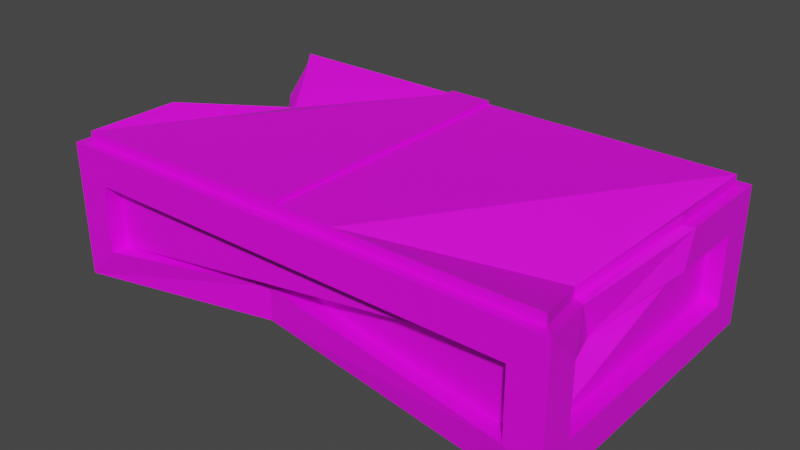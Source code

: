 # Source: Damaged_Box_2.blend  (saved by Blender 3.6.13; exported with 4.5.12 LTS)
import bpy
from mathutils import Matrix  # noqa: F401  (used for matrix-valued properties, if any)

bpy.ops.wm.read_factory_settings(use_empty=True)
scene = bpy.context.scene
scene.name = 'Scene'

# ---- collections
col_collection = bpy.data.collections.new('Collection'); scene.collection.children.link(col_collection)

# ---- images (referenced by path relative to the original .blend; pixels are not part of the script)
import os
ASSET_DIR = os.environ.get("B2B_ASSET_DIR", "")  # directory of the original .blend (textures are referenced by path, not embedded)
HERE = os.path.dirname(os.path.abspath(__file__))  # packed textures are extracted next to this script under _unpacked/

def load_image(name, relpath, width, height, colorspace="sRGB"):
    """Load a texture the original file referenced (path relative to the .blend, or extracted next to this script)."""
    p = next((c for c in (os.path.join(HERE, relpath), os.path.join(ASSET_DIR, relpath)) if relpath and os.path.exists(c)), "")
    if p:
        img = bpy.data.images.load(p, check_existing=True)
        img.name = name
    else:  # same state as the original file: an image datablock whose file is absent (Cycles renders it pink)
        img = bpy.data.images.new(name, width, height)
        img.source = "FILE"
        img.filepath = "//" + (relpath or name)
    img.colorspace_settings.name = colorspace
    return img
img_colour_palette_png = load_image('Colour Palette.png', 'Colour Palette.png', 1024, 1024, 'sRGB')

# ---- materials (node trees are filled in below, after node groups)
mat_material = bpy.data.materials.new('Material')
mat_material.use_transparent_shadow = False

# ---- material node trees
mat_material.use_nodes = True; mat_material.node_tree.nodes.clear()
_N = mat_material.node_tree.nodes; _L = mat_material.node_tree.links
n0 = _N.new('ShaderNodeBsdfPrincipled'); n0.name = 'Principled BSDF'; n0.location = (10, 300)
n0.distribution = 'GGX'
n0.subsurface_method = 'RANDOM_WALK_SKIN'
n0.inputs[3].default_value = 1.45
n0.inputs[27].default_value = (0.0, 0.0, 0.0, 1.0)
n0.inputs[28].default_value = 1.0
n1 = _N.new('ShaderNodeOutputMaterial'); n1.name = 'Material Output'; n1.location = (300, 300)
n2 = _N.new('ShaderNodeTexImage'); n2.name = 'Image Texture'; n2.location = (-281, 298)
n2.image = img_colour_palette_png
_L.new(n0.outputs[0], n1.inputs[0])
_L.new(n2.outputs[0], n0.inputs[0])
n1.is_active_output = True

# ---- world
world_world = bpy.data.worlds.new('World'); scene.world = world_world
world_world.use_nodes = True; world_world.node_tree.nodes.clear()
_N = world_world.node_tree.nodes; _L = world_world.node_tree.links
n0 = _N.new('ShaderNodeOutputWorld'); n0.name = 'World Output'; n0.location = (300, 300)
n1 = _N.new('ShaderNodeBackground'); n1.name = 'Background'; n1.location = (10, 300)
n1.inputs[0].default_value = (0.05088, 0.05088, 0.05088, 1.0)
_L.new(n1.outputs[0], n0.inputs[0])
n0.is_active_output = True
world_world.color = (0.05088, 0.05088, 0.05088)
world_world.use_sun_shadow = False
world_world.sun_shadow_jitter_overblur = 0.0

# ---- meshes
me_cube = bpy.data.meshes.new('Cube')
me_cube.from_pydata([(-0.108, -0.0648, -0.0288), (-0.108, -0.0648, 0.0288), (-0.108, 0.0648, -0.0288), (-0.108, 0.0648, 0.0288), (0.108, -0.0648, -0.0288), (0.108, -0.0648, 0.0288), (0.108, 0.0648, -0.0288), (0.108, 0.0648, 0.0288), (-0.108, -0.0504, -0.0144), (-0.108, -0.0504, 0.0144), (-0.108, 0.0504, 0.0144), (-0.108, 0.0504, -0.0144), (-0.0936, 0.0648, -0.0144), (-0.0936, 0.0648, 0.0144), (0.0936, 0.0648, 0.0144), (0.0936, 0.0648, -0.0144), (0.108, 0.0504, -0.0144), (0.108, 0.0504, 0.0144), (0.108, -0.0504, 0.0144), (0.108, -0.0504, -0.0144), (0.0936, -0.0648, -0.0144), (0.0936, -0.0648, 0.0144), (-0.0936, -0.0648, 0.0144), (-0.0936, -0.0648, -0.0144), (-0.1008, -0.0504, -0.0144), (-0.1008, -0.0504, 0.0144), (-0.1008, 0.0504, -0.0144), (-0.1008, 0.0504, 0.0144), (-0.0936, 0.0576, 0.0144), (-0.0936, 0.0576, -0.0144), (0.0936, 0.0576, -0.0144), (0.0936, 0.0576, 0.0144), (0.1008, 0.0504, 0.0144), (0.1008, 0.0504, -0.0144), (0.1008, -0.0504, -0.0144), (0.1008, -0.0504, 0.0144), (0.0936, -0.0576, 0.0144), (0.0936, -0.0576, -0.0144), (-0.0936, -0.0576, -0.0144), (-0.0936, -0.0576, 0.0144), (0.1037, 0.06048, 0.0288), (-0.1037, 0.06048, 0.0288), (-0.1037, -0.06048, 0.0288), (0.1037, -0.06048, 0.0288), (-0.1037, 0.06048, 0.03312), (0.1037, 0.06048, 0.03312), (0.1037, -0.06048, 0.03312), (-0.1037, -0.06048, 0.03312), (-0.02189, 0.06048, 0.03312), (-0.003456, 0.06048, 0.03312), (0.003456, 0.06048, 0.03312), (0.02189, 0.06048, 0.03312), (0.02189, -0.06048, 0.03312), (0.003456, -0.06048, 0.03312), (-0.003456, -0.06048, 0.03312), (-0.02189, -0.06048, 0.03312), (-0.02189, 0.06048, 0.03456), (-0.003456, 0.06048, 0.03456), (-0.003456, -0.06048, 0.03456), (-0.02189, -0.06048, 0.03456), (-0.108, -0.0216, 0.0288), (-0.093, 0.0366, 0.0138), (0.108, 0.0216, 0.0288), (0.093, -0.0216, 0.0138), (-0.108, -0.0168, 0.0144), (-0.093, 0.0318, -0.0006), (0.108, 0.0168, 0.0144), (0.093, -0.0168, -0.0006), (-0.1008, -0.0168, 0.0144), (-0.0858, 0.0318, -0.0006), (0.1008, 0.0168, 0.0144), (0.0858, -0.0168, -0.0006), (0.1037, 0.02016, 0.0288), (0.08868, -0.02016, 0.0138), (-0.1037, -0.02016, 0.0288), (-0.08868, 0.03516, 0.0138), (0.1037, 0.02016, 0.03312), (0.08868, -0.02016, 0.01812), (-0.1037, -0.02016, 0.03312), (-0.08868, 0.03516, 0.01812), (-0.02, -0.0498, -0.0238), (-0.02, -0.0498, -0.0094), (-0.02, -0.0426, -0.0094), (0.02, 0.0648, 0.0288), (0.02, 0.0498, 0.0144), (0.02, 0.0426, -0.0144), (0.02, 0.0426, 0.0144), (0.02, 0.06048, 0.0288)], [], [(12, 13, 28, 29), (8, 9, 25, 24), (22, 23, 38, 39), (18, 19, 34, 35), (0, 1, 9, 8), (61, 3, 10, 65), (3, 2, 11, 10), (2, 3, 13, 12), (7, 6, 15, 14), (6, 7, 17, 16), (63, 5, 18, 67), (5, 4, 19, 18), (4, 5, 21, 20), (1, 0, 23, 22), (16, 17, 32, 33), (20, 21, 36, 37), (65, 10, 27, 69), (10, 11, 26, 27), (67, 18, 35, 71), (14, 15, 30, 31), (60, 1, 42, 74), (62, 7, 40, 72), (72, 40, 45, 76), (74, 42, 47, 78), (40, 87, 41, 44, 48, 49, 50, 51, 45), (49, 48, 56, 57), (1, 5, 43, 42), (83, 3, 41, 87), (81, 20, 37, 82), (21, 22, 39, 36), (84, 14, 31, 86), (37, 36, 39, 38, 82), (80, 4, 20, 81), (85, 86, 31, 30), (5, 1, 22, 21), (15, 12, 29, 85, 30), (42, 43, 46, 52, 53, 54, 55, 47), (55, 54, 58, 59), (50, 53, 52, 51), (48, 55, 59, 56), (54, 49, 57, 58), (56, 59, 58, 57), (83, 7, 14, 84), (49, 54, 53, 50), (51, 52, 46, 77, 76, 45), (41, 75, 79, 44), (75, 74, 78, 79), (43, 73, 77, 46), (73, 72, 76, 77), (79, 78, 47, 55, 48, 44), (5, 63, 73, 43), (63, 62, 72, 73), (3, 61, 75, 41), (61, 60, 74, 75), (17, 66, 70, 32), (66, 67, 71, 70), (19, 16, 33, 34), (9, 64, 68, 25), (64, 65, 69, 68), (11, 8, 24, 26), (70, 71, 35, 34, 33, 32), (68, 69, 27, 26, 24, 25), (4, 6, 16, 19), (7, 62, 66, 17), (62, 63, 67, 66), (2, 0, 8, 11), (1, 60, 64, 9), (60, 61, 65, 64), (0, 80, 81, 23), (23, 81, 82, 38), (6, 4, 80, 0, 2), (3, 83, 84, 13), (29, 28, 86, 85), (13, 84, 86, 28), (7, 83, 87, 40), (6, 2, 12, 15)])
_uv = me_cube.uv_layers.new(name='UVMap')
_uv.uv.foreach_set('vector', [0.3672, 0.1055, 0.3672, 0.1055, 0.3672, 0.1055, 0.3672, 0.1055, 0.3672, 0.1055, 0.3672, 0.1055, 0.3672, 0.1055, 0.3672, 0.1055, 0.3672, 0.1055, 0.3672, 0.1055, 0.3672, 0.1055, 0.3672, 0.1055, 0.3672, 0.1055, 0.3672, 0.1055, 0.3672, 0.1055, 0.3672, 0.1055, 0.3672, 0.1055, 0.3672, 0.1055, 0.3672, 0.1055, 0.3672, 0.1055, 0.3672, 0.1055, 0.3672, 0.1055, 0.3672, 0.1055, 0.3672, 0.1055, 0.3672, 0.1055, 0.3672, 0.1055, 0.3672, 0.1055, 0.3672, 0.1055, 0.3672, 0.1055, 0.3672, 0.1055, 0.3672, 0.1055, 0.3672, 0.1055, 0.3672, 0.1055, 0.3672, 0.1055, 0.3672, 0.1055, 0.3672, 0.1055, 0.3672, 0.1055, 0.3672, 0.1055, 0.3672, 0.1055, 0.3672, 0.1055, 0.3672, 0.1055, 0.3672, 0.1055, 0.3672, 0.1055, 0.3672, 0.1055, 0.3672, 0.1055, 0.3672, 0.1055, 0.3672, 0.1055, 0.3672, 0.1055, 0.3672, 0.1055, 0.3672, 0.1055, 0.3672, 0.1055, 0.3672, 0.1055, 0.3672, 0.1055, 0.3672, 0.1055, 0.3672, 0.1055, 0.3672, 0.1055, 0.3672, 0.1055, 0.3672, 0.1055, 0.3672, 0.1055, 0.3672, 0.1055, 0.3672, 0.1055, 0.3672, 0.1055, 0.3672, 0.1055, 0.3672, 0.1055, 0.3672, 0.1055, 0.3672, 0.1055, 0.3672, 0.1055, 0.3672, 0.1055, 0.3672, 0.1055, 0.3672, 0.1055, 0.3672, 0.1055, 0.3672, 0.1055, 0.3672, 0.1055, 0.3672, 0.1055, 0.3672, 0.1055, 0.3672, 0.1055, 0.3672, 0.1055, 0.3672, 0.1055, 0.3672, 0.1055, 0.3672, 0.1055, 0.3691, 0.1172, 0.3691, 0.1172, 0.3691, 0.1172, 0.3691, 0.1172, 0.3691, 0.1172, 0.3691, 0.1172, 0.3691, 0.1172, 0.3691, 0.1172, 0.3672, 0.1055, 0.3672, 0.1055, 0.3672, 0.1055, 0.3672, 0.1055, 0.3672, 0.1055, 0.3672, 0.1055, 0.3672, 0.1055, 0.3672, 0.1055, 0.3672, 0.1055, 0.3672, 0.1055, 0.3672, 0.1055, 0.3672, 0.1055, 0.3672, 0.1055, 0.3672, 0.1055, 0.3672, 0.1055, 0.3672, 0.1055, 0.3672, 0.1055, 0.3672, 0.1055, 0.3672, 0.1055, 0.3672, 0.1055, 0.3672, 0.1055, 0.3691, 0.1172, 0.3691, 0.1172, 0.3691, 0.1172, 0.3691, 0.1172, 0.3691, 0.1172, 0.3691, 0.1172, 0.3691, 0.1172, 0.3691, 0.1172, 0.3672, 0.1055, 0.3672, 0.1055, 0.3672, 0.1055, 0.3672, 0.1055, 0.3672, 0.1055, 0.3672, 0.1055, 0.3672, 0.1055, 0.3672, 0.1055, 0.3672, 0.1055, 0.3672, 0.1055, 0.3672, 0.1055, 0.3672, 0.1055, 0.3691, 0.1172, 0.3691, 0.1172, 0.3691, 0.1172, 0.3691, 0.1172, 0.3691, 0.1172, 0.3672, 0.1055, 0.3672, 0.1055, 0.3672, 0.1055, 0.3672, 0.1055, 0.3691, 0.1172, 0.3691, 0.1172, 0.3691, 0.1172, 0.3691, 0.1172, 0.3672, 0.1055, 0.3672, 0.1055, 0.3672, 0.1055, 0.3672, 0.1055, 0.3672, 0.1055, 0.3672, 0.1055, 0.3672, 0.1055, 0.3672, 0.1055, 0.3672, 0.1055, 0.3672, 0.1055, 0.3672, 0.1055, 0.3672, 0.1055, 0.3672, 0.1055, 0.3672, 0.1055, 0.3672, 0.1055, 0.3672, 0.1055, 0.3672, 0.1055, 0.3672, 0.1055, 0.3672, 0.1055, 0.3672, 0.1055, 0.3672, 0.1055, 0.3691, 0.1172, 0.3691, 0.1172, 0.3691, 0.1172, 0.3691, 0.1172, 0.3672, 0.1055, 0.3672, 0.1055, 0.3672, 0.1055, 0.3672, 0.1055, 0.3672, 0.1055, 0.3672, 0.1055, 0.3672, 0.1055, 0.3672, 0.1055, 0.3672, 0.1055, 0.3672, 0.1055, 0.3672, 0.1055, 0.3672, 0.1055, 0.3672, 0.1055, 0.3672, 0.1055, 0.3672, 0.1055, 0.3672, 0.1055, 0.3691, 0.1172, 0.3691, 0.1172, 0.3691, 0.1172, 0.3691, 0.1172, 0.3691, 0.1172, 0.3691, 0.1172, 0.3691, 0.1172, 0.3691, 0.1172, 0.3691, 0.1172, 0.3691, 0.1172, 0.3672, 0.1055, 0.3672, 0.1055, 0.3672, 0.1055, 0.3672, 0.1055, 0.3672, 0.1055, 0.3672, 0.1055, 0.3672, 0.1055, 0.3672, 0.1055, 0.3672, 0.1055, 0.3672, 0.1055, 0.3672, 0.1055, 0.3672, 0.1055, 0.3672, 0.1055, 0.3672, 0.1055, 0.3672, 0.1055, 0.3672, 0.1055, 0.3691, 0.1172, 0.3691, 0.1172, 0.3691, 0.1172, 0.3691, 0.1172, 0.3691, 0.1172, 0.3691, 0.1172, 0.3691, 0.1172, 0.3691, 0.1172, 0.3691, 0.1172, 0.3691, 0.1172, 0.3691, 0.1172, 0.3691, 0.1172, 0.3691, 0.1172, 0.3691, 0.1172, 0.3691, 0.1172, 0.3691, 0.1172, 0.3691, 0.1172, 0.3691, 0.1172, 0.3691, 0.1172, 0.3691, 0.1172, 0.3691, 0.1172, 0.3691, 0.1172, 0.3672, 0.1055, 0.3672, 0.1055, 0.3672, 0.1055, 0.3672, 0.1055, 0.3672, 0.1055, 0.3672, 0.1055, 0.3672, 0.1055, 0.3672, 0.1055, 0.3672, 0.1055, 0.3672, 0.1055, 0.3672, 0.1055, 0.3672, 0.1055, 0.3672, 0.1055, 0.3672, 0.1055, 0.3672, 0.1055, 0.3672, 0.1055, 0.3672, 0.1055, 0.3672, 0.1055, 0.3672, 0.1055, 0.3672, 0.1055, 0.3672, 0.1055, 0.3672, 0.1055, 0.3672, 0.1055, 0.3672, 0.1055, 0.3691, 0.1172, 0.3691, 0.1172, 0.3691, 0.1172, 0.3691, 0.1172, 0.3691, 0.1172, 0.3691, 0.1172, 0.3691, 0.1172, 0.3691, 0.1172, 0.3691, 0.1172, 0.3691, 0.1172, 0.3691, 0.1172, 0.3691, 0.1172, 0.3672, 0.1055, 0.3672, 0.1055, 0.3672, 0.1055, 0.3672, 0.1055, 0.3672, 0.1055, 0.3672, 0.1055, 0.3672, 0.1055, 0.3672, 0.1055, 0.3672, 0.1055, 0.3672, 0.1055, 0.3672, 0.1055, 0.3672, 0.1055, 0.3672, 0.1055, 0.3672, 0.1055, 0.3672, 0.1055, 0.3672, 0.1055, 0.3672, 0.1055, 0.3672, 0.1055, 0.3672, 0.1055, 0.3672, 0.1055, 0.3672, 0.1055, 0.3672, 0.1055, 0.3672, 0.1055, 0.3672, 0.1055, 0.3672, 0.1055, 0.3672, 0.1055, 0.3672, 0.1055, 0.3672, 0.1055, 0.3672, 0.1055, 0.3672, 0.1055, 0.3672, 0.1055, 0.3672, 0.1055, 0.3672, 0.1055, 0.3672, 0.1055, 0.3672, 0.1055, 0.3672, 0.1055, 0.3672, 0.1055, 0.3672, 0.1055, 0.3672, 0.1055, 0.3672, 0.1055, 0.3672, 0.1055, 0.3691, 0.1172, 0.3691, 0.1172, 0.3691, 0.1172, 0.3691, 0.1172, 0.3672, 0.1055, 0.3672, 0.1055, 0.3672, 0.1055, 0.3672, 0.1055, 0.3691, 0.1172, 0.3691, 0.1172, 0.3691, 0.1172, 0.3691, 0.1172, 0.3672, 0.1055, 0.3672, 0.1055, 0.3672, 0.1055, 0.3672, 0.1055])
me_cube.materials.append(mat_material)
me_cube.update()

# ---- objects
ob_box = bpy.data.objects.new('Box', me_cube)

# ---- transforms, parenting, visibility, modifiers, constraints
ob_box.location = (0.0, 0.0, 0.0)

# ---- collection membership
col_collection.objects.link(ob_box)

# ---- scene / render settings (as saved in the file)
scene.frame_start = 1; scene.frame_end = 250; scene.frame_set(1)
scene.render.engine = 'BLENDER_EEVEE_NEXT'
scene.cycles.sampling_pattern = 'TABULATED_SOBOL'
scene.view_settings.view_transform = 'Filmic'
bpy.context.view_layer.update()

# ---- added for rendering (the .blend has no active camera and no usable light): camera, sun
cam_auto = bpy.data.cameras.new('AutoCamera')
cam_auto.lens = 50.0
cam_auto.sensor_width = 36.0
cam_auto.clip_end = 1000.0
ob_auto_camera = bpy.data.objects.new('AutoCamera', cam_auto)
scene.collection.objects.link(ob_auto_camera)
ob_auto_camera.location = (0.240321, -0.288385, 0.195137)
ob_auto_camera.rotation_euler = (1.09748, -7.21219e-08, 0.694738)
scene.camera = ob_auto_camera
light_auto_sun = bpy.data.lights.new('AutoSun', 'SUN')
light_auto_sun.energy = 3.0
light_auto_sun.angle = 0.0523599
ob_auto_sun = bpy.data.objects.new('AutoSun', light_auto_sun)
scene.collection.objects.link(ob_auto_sun)
ob_auto_sun.rotation_euler = (0.872665, 0.174533, 0.523599)
bpy.context.view_layer.update()
